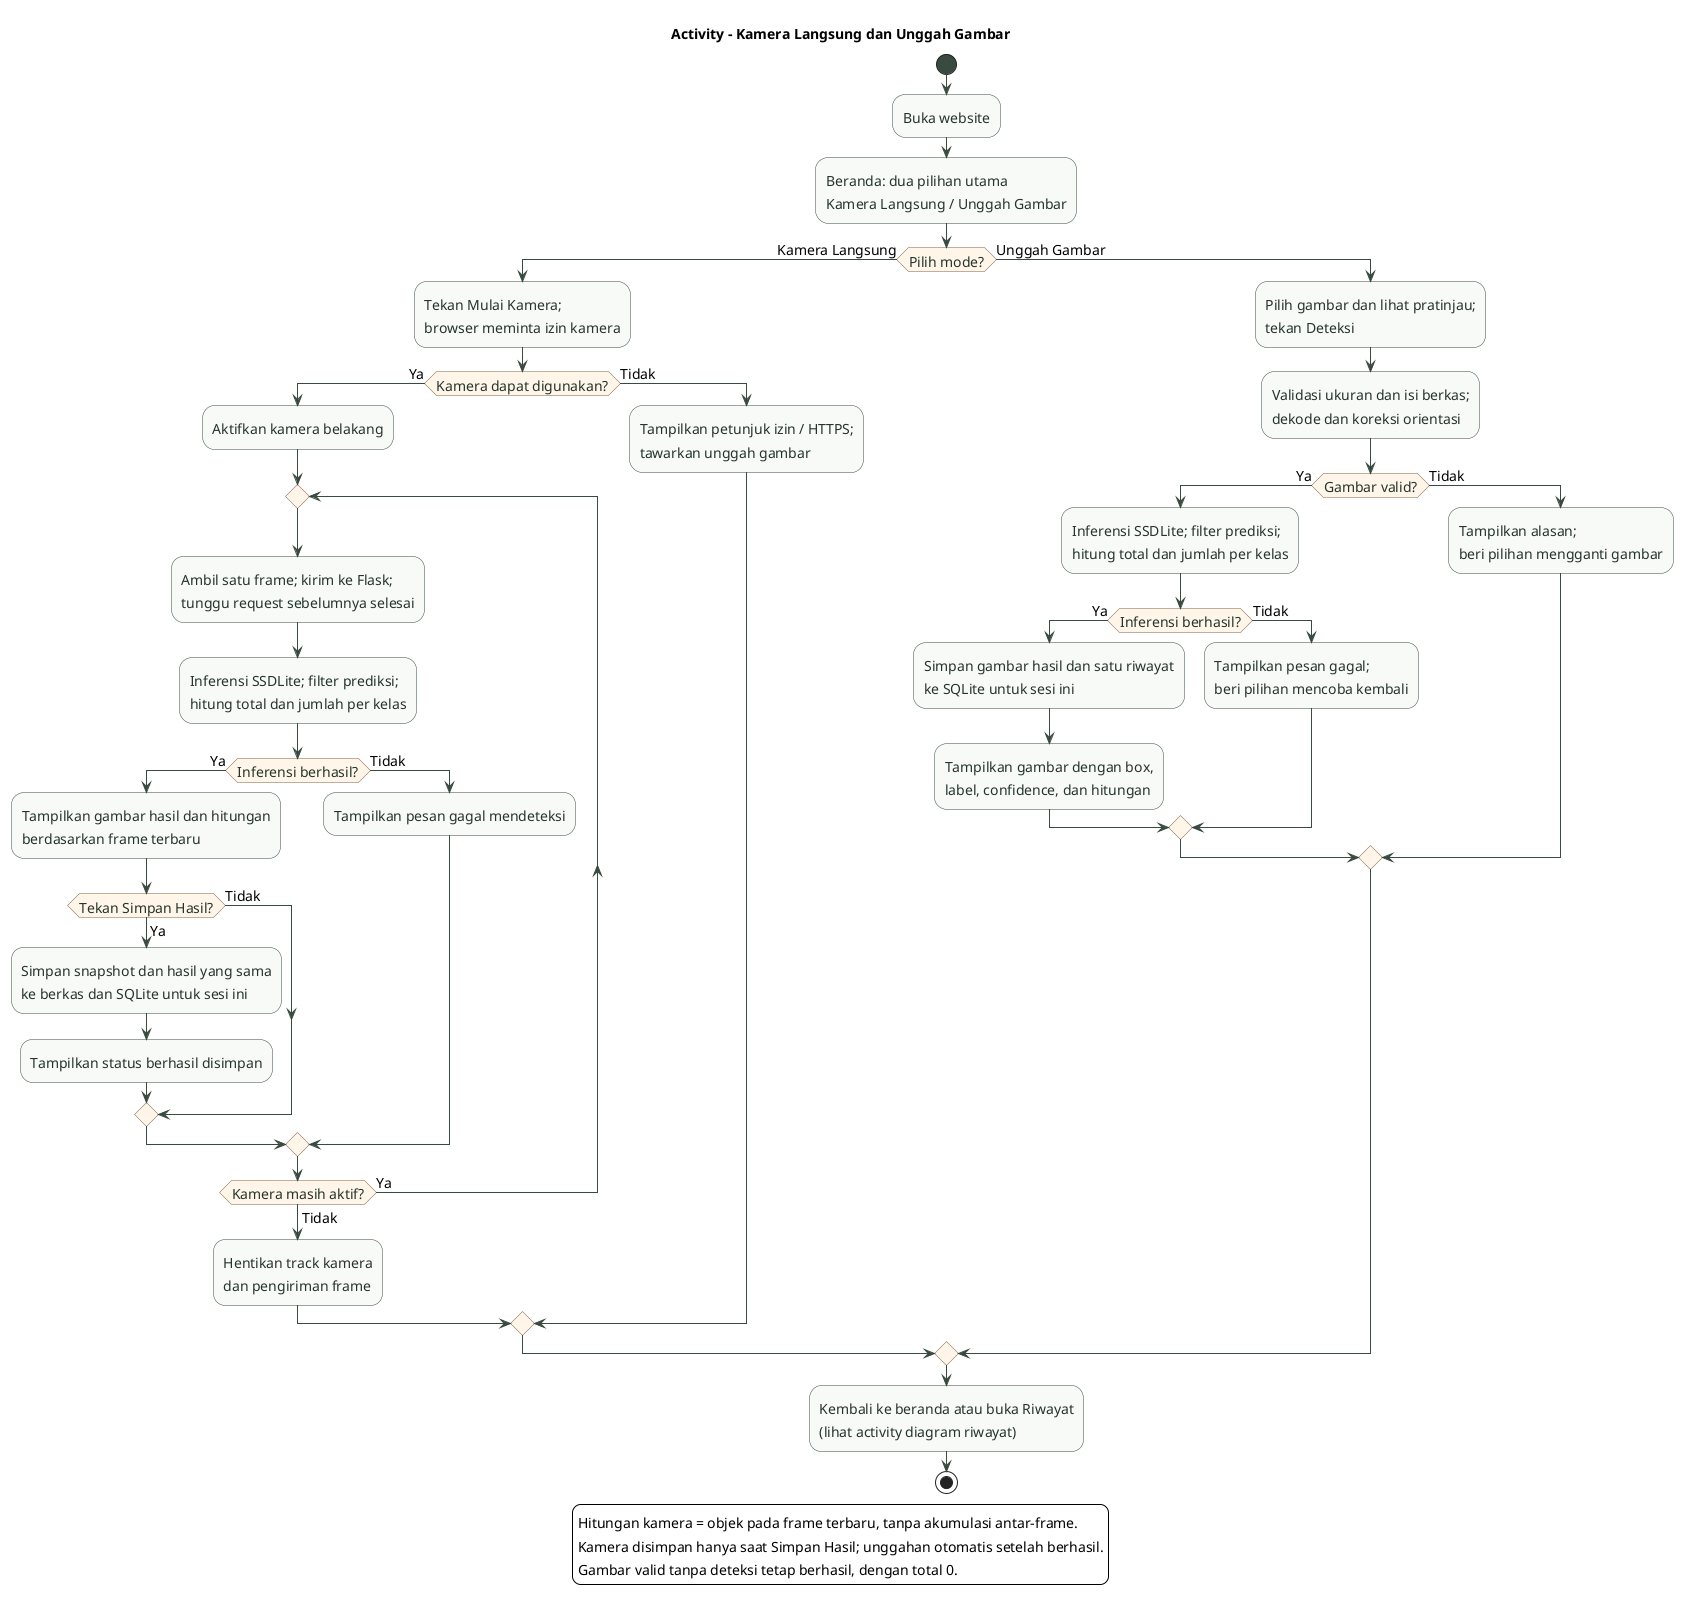

The diagram above was rendered by PlantUML. Its source (embedded in the PNG):
@startuml
skinparam backgroundColor white
skinparam shadowing false
skinparam defaultFontName SansSerif
skinparam defaultFontSize 14
skinparam ArrowColor #394B40
skinparam activity {
  BackgroundColor #F7FAF6
  BorderColor #394B40
  FontColor #25352C
  DiamondBackgroundColor #FFF6E9
  DiamondBorderColor #806244
  StartColor #394B40
  EndColor #394B40
}
title Activity - Kamera Langsung dan Unggah Gambar
start
:Buka website;
:Beranda: dua pilihan utama\nKamera Langsung / Unggah Gambar;
if (Pilih mode?) then (Kamera Langsung)
  :Tekan Mulai Kamera;\nbrowser meminta izin kamera;
  if (Kamera dapat digunakan?) then (Ya)
    :Aktifkan kamera belakang;
    repeat
      :Ambil satu frame; kirim ke Flask;\ntunggu request sebelumnya selesai;
      :Inferensi SSDLite; filter prediksi;\nhitung total dan jumlah per kelas;
      if (Inferensi berhasil?) then (Ya)
        :Tampilkan gambar hasil dan hitungan\nberdasarkan frame terbaru;
        if (Tekan Simpan Hasil?) then (Ya)
          :Simpan snapshot dan hasil yang sama\nke berkas dan SQLite untuk sesi ini;
          :Tampilkan status berhasil disimpan;
        else (Tidak)
        endif
      else (Tidak)
        :Tampilkan pesan gagal mendeteksi;
      endif
    repeat while (Kamera masih aktif?) is (Ya) not (Tidak)
    :Hentikan track kamera\ndan pengiriman frame;
  else (Tidak)
    :Tampilkan petunjuk izin / HTTPS;\ntawarkan unggah gambar;
  endif
else (Unggah Gambar)
  :Pilih gambar dan lihat pratinjau;\ntekan Deteksi;
  :Validasi ukuran dan isi berkas;\ndekode dan koreksi orientasi;
  if (Gambar valid?) then (Ya)
    :Inferensi SSDLite; filter prediksi;\nhitung total dan jumlah per kelas;
    if (Inferensi berhasil?) then (Ya)
      :Simpan gambar hasil dan satu riwayat\nke SQLite untuk sesi ini;
      :Tampilkan gambar dengan box,\nlabel, confidence, dan hitungan;
    else (Tidak)
      :Tampilkan pesan gagal;\nberi pilihan mencoba kembali;
    endif
  else (Tidak)
    :Tampilkan alasan;\nberi pilihan mengganti gambar;
  endif
endif
:Kembali ke beranda atau buka Riwayat\n(lihat activity diagram riwayat);
stop
legend bottom
  Hitungan kamera = objek pada frame terbaru, tanpa akumulasi antar-frame.
  Kamera disimpan hanya saat Simpan Hasil; unggahan otomatis setelah berhasil.
  Gambar valid tanpa deteksi tetap berhasil, dengan total 0.
endlegend
@enduml